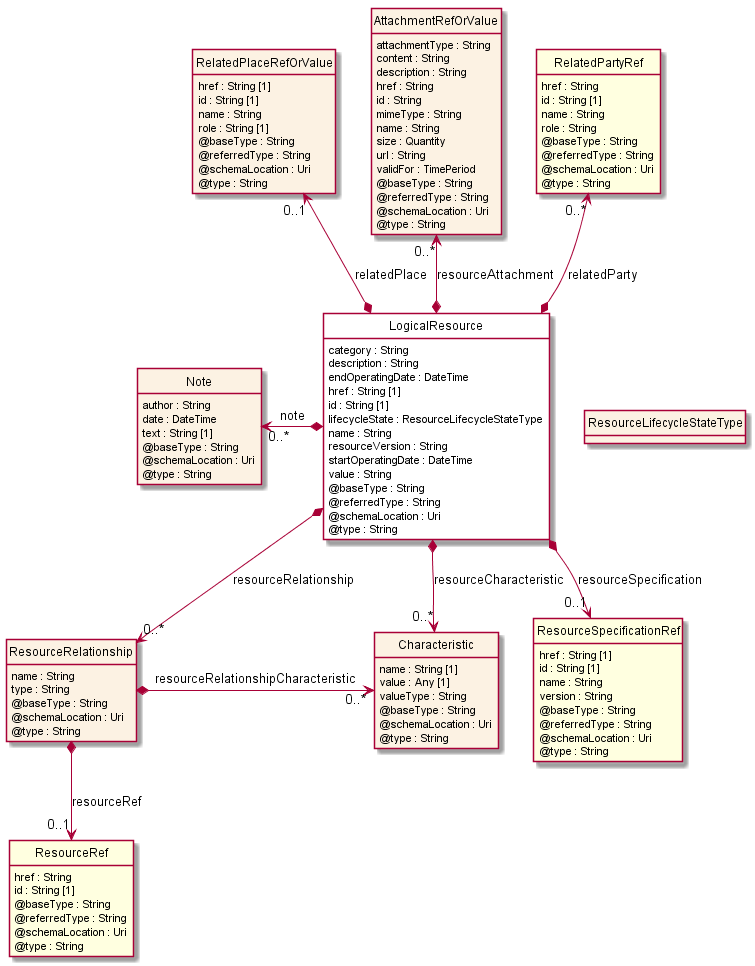

The diagram above was rendered by PlantUML. Its source (embedded in the PNG):
@startuml
hide circle
hide methods
hide stereotype
show <<Enumeration>> stereotype
skinparam class {
   BackgroundColor<<Enumeration>> #E6F5F7
   BackgroundColor<<Ref>> #FFFFE0
   BackgroundColor<<Pivot>> #FFFFFFF
   BackgroundColor #FCF2E3
}

class LogicalResource  <<Pivot>> {
    category : String
    description : String
    endOperatingDate : DateTime
    href : String [1]
    id : String [1]
    lifecycleState : ResourceLifecycleStateType
    name : String
    resourceVersion : String
    startOperatingDate : DateTime
    value : String
    @baseType : String
    @referredType : String
    @schemaLocation : Uri
    @type : String
}

class RelatedPlaceRefOrValue  {
    href : String [1]
    id : String [1]
    name : String
    role : String [1]
    @baseType : String
    @referredType : String
    @schemaLocation : Uri
    @type : String
}

class AttachmentRefOrValue  {
    attachmentType : String
    content : String
    description : String
    href : String
    id : String
    mimeType : String
    name : String
    size : Quantity
    url : String
    validFor : TimePeriod
    @baseType : String
    @referredType : String
    @schemaLocation : Uri
    @type : String
}

class Note  {
    author : String
    date : DateTime
    text : String [1]
    @baseType : String
    @schemaLocation : Uri
    @type : String
}

class ResourceSpecificationRef  <<Ref>> {
    href : String [1]
    id : String [1]
    name : String
    version : String
    @baseType : String
    @referredType : String
    @schemaLocation : Uri
    @type : String
}

class Characteristic  {
    name : String [1]
    value : Any [1]
    valueType : String
    @baseType : String
    @schemaLocation : Uri
    @type : String
}

class RelatedPartyRef  <<Ref>> {
    href : String
    id : String [1]
    name : String
    role : String
    @baseType : String
    @referredType : String
    @schemaLocation : Uri
    @type : String
}

class ResourceRelationship  {
    name : String
    type : String
    @baseType : String
    @schemaLocation : Uri
    @type : String
}

class ResourceRef  <<Ref>> {
    href : String
    id : String [1]
    @baseType : String
    @referredType : String
    @schemaLocation : Uri
    @type : String
}

LogicalResource -right[hidden]-> ResourceLifecycleStateType

LogicalResource *-->  "0..*" Characteristic : resourceCharacteristic

LogicalResource *-->  "0..*" ResourceRelationship : resourceRelationship

ResourceRelationship *-right-> "0..*" Characteristic : resourceRelationshipCharacteristic

Note "0..*" <-left-* LogicalResource : note

RelatedPartyRef "0..*" <--* LogicalResource : relatedParty

RelatedPlaceRefOrValue "0..1" <--* LogicalResource : relatedPlace

AttachmentRefOrValue "0..*" <--* LogicalResource : resourceAttachment

LogicalResource *-->  "0..1" ResourceSpecificationRef : resourceSpecification

Characteristic <-left[hidden]- ResourceSpecificationRef

ResourceRelationship *-->  "0..1" ResourceRef : resourceRef

@enduml